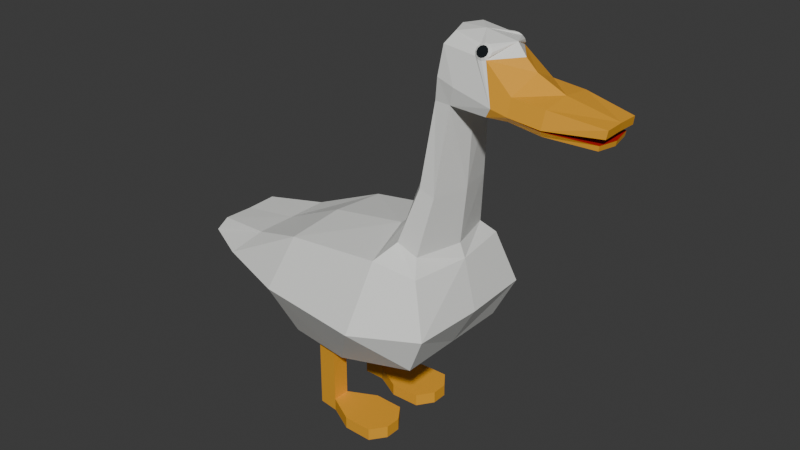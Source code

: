 # Source: P3Goose_1_.blend  (saved by Blender 4.2.66; exported with 4.5.12 LTS)
import bpy
from mathutils import Matrix  # noqa: F401  (used for matrix-valued properties, if any)

bpy.ops.wm.read_factory_settings(use_empty=True)
scene = bpy.context.scene
scene.name = 'Scene'

# ---- collections
col_collection = bpy.data.collections.new('Collection'); scene.collection.children.link(col_collection)

# ---- materials (node trees are filled in below, after node groups)
mat_material = bpy.data.materials.new('Material')
mat_material.alpha_threshold = 0.0
mat_material.roughness = 0.5
mat_material.line_color = (0.0, 0.0, 0.0, 1.0)
mat_material_001 = bpy.data.materials.new('Material.001')
mat_material_002 = bpy.data.materials.new('Material.002')
mat_material_003 = bpy.data.materials.new('Material.003')
mat_material_004 = bpy.data.materials.new('Material.004')

# ---- material node trees
mat_material.use_nodes = True; mat_material.node_tree.nodes.clear()
_N = mat_material.node_tree.nodes; _L = mat_material.node_tree.links
n0 = _N.new('ShaderNodeOutputMaterial'); n0.name = 'Material Output'; n0.location = (300, 300)
n1 = _N.new('ShaderNodeBsdfPrincipled'); n1.name = 'Principled BSDF'; n1.location = (10, 300)
n1.inputs[0].default_value = (0.8796, 0.8879, 0.855, 1.0)
n1.inputs[3].default_value = 1.45
_L.new(n1.outputs[0], n0.inputs[0])
n0.is_active_output = True
mat_material_001.use_nodes = True; mat_material_001.node_tree.nodes.clear()
_N = mat_material_001.node_tree.nodes; _L = mat_material_001.node_tree.links
n0 = _N.new('ShaderNodeBsdfPrincipled'); n0.name = 'Principled BSDF'; n0.location = (10, 300)
n0.inputs[0].default_value = (0.8388, 0.3864, 0.02519, 1.0)
n1 = _N.new('ShaderNodeOutputMaterial'); n1.name = 'Material Output'; n1.location = (300, 300)
_L.new(n0.outputs[0], n1.inputs[0])
n1.is_active_output = True
mat_material_002.use_nodes = True; mat_material_002.node_tree.nodes.clear()
_N = mat_material_002.node_tree.nodes; _L = mat_material_002.node_tree.links
n0 = _N.new('ShaderNodeBsdfPrincipled'); n0.name = 'Principled BSDF'; n0.location = (10, 300)
n0.inputs[0].default_value = (0.000404, 0.003377, 0.005739, 1.0)
n1 = _N.new('ShaderNodeOutputMaterial'); n1.name = 'Material Output'; n1.location = (300, 300)
_L.new(n0.outputs[0], n1.inputs[0])
n1.is_active_output = True
mat_material_003.use_nodes = True; mat_material_003.node_tree.nodes.clear()
_N = mat_material_003.node_tree.nodes; _L = mat_material_003.node_tree.links
n0 = _N.new('ShaderNodeBsdfPrincipled'); n0.name = 'Principled BSDF'; n0.location = (10, 300)
n0.inputs[0].default_value = (0.491, 0.006049, 0.0, 1.0)
n1 = _N.new('ShaderNodeOutputMaterial'); n1.name = 'Material Output'; n1.location = (300, 300)
_L.new(n0.outputs[0], n1.inputs[0])
n1.is_active_output = True
mat_material_004.use_nodes = True; mat_material_004.node_tree.nodes.clear()
_N = mat_material_004.node_tree.nodes; _L = mat_material_004.node_tree.links
n0 = _N.new('ShaderNodeBsdfPrincipled'); n0.name = 'Principled BSDF'; n0.location = (10, 300)
n0.inputs[0].default_value = (0.8003, 0.4987, 0.0, 1.0)
n1 = _N.new('ShaderNodeOutputMaterial'); n1.name = 'Material Output'; n1.location = (300, 300)
_L.new(n0.outputs[0], n1.inputs[0])
n1.is_active_output = True

# ---- world
world_world = bpy.data.worlds.new('World'); scene.world = world_world
world_world.use_nodes = True; world_world.node_tree.nodes.clear()
_N = world_world.node_tree.nodes; _L = world_world.node_tree.links
n0 = _N.new('ShaderNodeOutputWorld'); n0.name = 'World Output'; n0.location = (300, 300)
n1 = _N.new('ShaderNodeBackground'); n1.name = 'Background'; n1.location = (10, 300)
n1.inputs[0].default_value = (0.05088, 0.05088, 0.05088, 1.0)
_L.new(n1.outputs[0], n0.inputs[0])
n0.is_active_output = True
world_world.color = (0.05088, 0.05088, 0.05088)
world_world.sun_shadow_jitter_overblur = 0.0

# ---- meshes
me_cube = bpy.data.meshes.new('Cube')
me_cube.from_pydata([(1.328, 0.6898, 1.235), (2.984, 1.103, -1.015), (1.394, -0.009654, 1.045), (2.144, -0.7988, -0.8907), (1.045, 8.192, -0.9656), (0.9598, 7.82, -0.4753), (0.0, -0.3681, 1.047), (0.0, -0.9196, -0.8759), (0.0, 1.367, 1.235), (0.0, 2.427, -2.917), (0.0, 4.426, -2.907), (1.251, 3.746, -3.106), (0.0, -0.2127, -2.114), (1.901, -0.2127, -2.114), (1.334, 3.115, -3.105), (0.0, 4.661, -1.082), (0.0, 4.071, 0.6185), (1.779, 4.409, -1.01), (0.0, 8.188, -0.9711), (0.9263, 4.426, -2.913), (0.0, 7.822, -0.5041), (2.571, 4.409, -1.01), (1.809, 4.069, 0.4568), (0.0, 6.729, -1.013), (0.9871, 6.212, -1.881), (0.0, 6.213, -1.878), (0.0, 5.986, -0.239), (1.769, 6.753, -0.976), (1.283, 5.97, -0.2239), (1.974, 1.0, 0.834), (1.783, -0.285, 0.6348), (0.0, 1.644, 1.0), (0.0, -0.5377, 0.6348), (1.032, 0.2004, 2.833), (1.079, -0.2923, 2.699), (0.8066, 3.116, -5.3), (0.0, -2.137, 6.549), (0.0, -1.514, 5.205), (0.0, -0.5402, 2.7), (0.9142, -1.678, 5.204), (0.0, 0.835, 2.832), (1.012, -1.86, 5.485), (0.0, -1.882, 6.88), (0.0, -0.6844, 5.203), (0.8289, -0.546, 5.202), (0.0, 0.2499, 5.162), (0.749, -0.04122, 5.186), (0.8389, -0.1581, 5.85), (0.9254, -0.699, 5.721), (0.0, 0.1347, 5.826), (0.7361, -0.2541, 6.674), (0.0, 0.03871, 6.65), (0.0, -0.2635, 7.023), (0.0, -0.9709, 7.035), (0.5507, -0.4706, 6.999), (0.8852, -2.351, 5.854), (0.0, -2.467, 6.242), (0.0, -2.401, 5.213), (0.0, -2.427, 5.351), (0.8952, -2.3, 5.242), (0.9887, -2.324, 5.382), (0.8652, -3.286, 5.775), (0.0, -3.278, 5.871), (0.0, -3.241, 5.31), (0.9718, -3.248, 5.287), (0.5872, -4.761, 5.569), (0.0, -4.754, 5.579), (0.0, -4.716, 5.352), (0.6059, -4.723, 5.341), (0.0, -3.303, 5.081), (0.0, -3.328, 5.218), (0.8791, -3.202, 5.11), (0.9468, -3.226, 5.25), (0.0, -4.655, 4.985), (0.0, -4.68, 5.122), (0.5906, -4.554, 5.014), (0.6008, -4.578, 5.154), (0.808, 3.111, -3.107), (0.808, 3.746, -3.104), (1.469, 4.426, -2.913), (1.731, 2.439, -2.913), (0.8069, 3.115, -4.902), (0.8069, 3.749, -4.898), (1.25, 3.749, -4.901), (1.333, 3.119, -4.9), (0.8066, 3.75, -5.296), (1.25, 3.75, -5.299), (1.333, 3.119, -5.298), (0.3839, 1.394, -4.921), (0.3832, 1.395, -5.289), (1.792, 1.398, -5.287), (1.793, 1.397, -4.919), (0.3659, 2.278, -5.287), (0.3666, 2.278, -4.919), (1.776, 2.281, -4.917), (1.775, 2.282, -5.285), (0.8308, 2.279, -4.919), (1.335, 2.28, -4.918), (1.337, 1.062, -4.92), (0.8526, 1.061, -4.921), (1.344, 1.063, -5.287), (0.8585, 1.062, -5.288), (0.8017, 3.105, -5.3), (1.339, 2.281, -5.285), (0.8317, 2.279, -5.286), (0.7966, -1.543, 6.549), (0.625, -1.579, 6.818), (0.7906, -1.224, 6.588), (0.619, -1.26, 6.857), (0.0, 1.216, 1.235), (0.7433, -1.612, 6.627), (0.6805, -1.626, 6.725), (0.8261, -1.435, 6.512), (0.8239, -1.319, 6.527), (0.5895, -1.368, 6.893), (0.5917, -1.484, 6.879), (0.7352, -1.178, 6.68), (0.6724, -1.191, 6.779), (0.7364, -1.56, 6.737), (0.6976, -1.527, 6.801), (0.8367, -1.345, 6.598), (0.8135, -1.279, 6.641), (0.6744, -1.461, 6.844), (0.7308, -1.256, 6.774), (0.6935, -1.305, 6.829), (0.8176, -1.502, 6.614), (0.7803, -1.551, 6.668), (0.8383, -1.427, 6.588), (0.6729, -1.38, 6.854), (0.7747, -1.247, 6.705), (0.7717, -1.469, 6.691), (0.7673, -1.345, 6.707), (0.7432, -1.454, 6.734), (0.74, -1.345, 6.753)], [(40, 38)], [(29, 1, 21, 22), (9, 80, 13, 12), (3, 7, 12, 13), (1, 29, 30, 3), (79, 10, 25, 24), (11, 14, 84, 83), (31, 29, 22, 16), (3, 30, 32, 7), (0, 8, 40, 33), (21, 1, 80, 79), (1, 3, 13, 80), (22, 28, 26, 16), (26, 28, 5, 20), (21, 15, 17), (21, 79, 19, 17), (22, 21, 27, 28), (27, 23, 18, 4), (23, 27, 24, 25), (28, 27, 4, 5), (15, 21, 27, 23), (21, 79, 24, 27), (18, 20, 5, 4), (0, 2, 30, 29), (8, 0, 29, 31), (2, 6, 32, 30), (39, 41, 60, 59), (6, 2, 34, 38), (2, 0, 33, 34), (36, 105, 110, 111, 106, 42), (44, 48, 41, 39), (108, 53, 42, 106, 115, 114), (105, 36, 56, 55), (38, 34, 44, 43), (46, 45, 49, 47), (34, 33, 46, 44), (33, 40, 45, 46), (48, 107, 113, 112, 105, 41), (44, 46, 47, 48), (50, 51, 52, 54), (48, 47, 50, 107), (47, 49, 51, 50), (54, 52, 53, 108), (43, 44, 39, 37), (107, 50, 54, 108, 117, 116), (59, 60, 72, 71), (58, 60, 64, 63), (41, 105, 55, 60), (37, 39, 59, 57), (61, 62, 66, 65), (55, 56, 62, 61), (60, 55, 61, 64), (67, 68, 65, 66), (64, 61, 65, 68), (63, 64, 68, 67), (72, 70, 74, 76), (57, 59, 71, 69), (60, 58, 70, 72), (73, 75, 76, 74), (71, 72, 76, 75), (69, 71, 75, 73), (78, 77, 9, 10), (11, 78, 10, 79), (77, 14, 80, 9), (14, 11, 79, 80), (93, 92, 89, 88), (78, 11, 83, 82), (77, 78, 82, 81), (14, 77, 81, 84), (87, 35, 85, 86), (81, 82, 85, 35), (83, 84, 87, 86), (82, 83, 86, 85), (91, 98, 100, 90), (94, 97, 98, 91), (95, 94, 91, 90), (92, 104, 101, 89), (35, 87, 103, 104, 102), (87, 84, 94, 95), (84, 97, 94), (81, 35, 102, 92, 93), (100, 98, 99, 101), (101, 99, 88, 89), (98, 97, 96, 99), (99, 96, 93, 88), (97, 84, 81, 96), (96, 81, 93), (101, 104, 103, 100), (100, 103, 95, 90), (102, 104, 92), (103, 87, 95), (115, 106, 119, 122), (113, 107, 121, 120), (105, 112, 127, 125), (114, 115, 122, 128), (111, 110, 126, 118), (108, 114, 128, 124), (106, 111, 118, 119), (116, 117, 123, 129), (110, 105, 125, 126), (132, 122, 119, 118), (127, 130, 126, 125), (130, 132, 118, 126), (121, 129, 131, 120), (120, 131, 130, 127), (129, 123, 133, 131), (131, 133, 132, 130), (123, 124, 128, 133), (133, 128, 122, 132), (107, 116, 129, 121), (112, 113, 120, 127), (117, 108, 124, 123)])
me_cube.polygons.foreach_set('material_index', [0, 0, 0, 0, 0, 1, 0, 0, 0, 0, 0, 0, 0, 0, 0, 0, 0, 0, 0, 0, 0, 0, 0, 0, 0, 1, 0, 0, 0, 0, 0, 1, 0, 0, 0, 0, 0, 0, 0, 0, 0, 0, 0, 0, 1, 3, 1, 1, 1, 1, 1, 1, 1, 3, 3, 1, 3, 1, 1, 1, 0, 0, 0, 0, 1, 1, 1, 1, 1, 1, 1, 1, 1, 1, 1, 1, 1, 1, 1, 1, 1, 1, 1, 1, 1, 1, 1, 1, 1, 1, 0, 0, 0, 0, 0, 0, 0, 0, 0, 2, 2, 2, 2, 2, 2, 2, 2, 2, 0, 0, 0])
_uv = me_cube.uv_layers.new(name='UVMap')
_uv.uv.foreach_set('vector', [0.5002, 0.449, 0.2502, 0.449, 0.2502, 0.449, 0.5002, 0.449, 0.25, 0.5, 0.375, 0.5, 0.375, 0.75, 0.25, 0.75, 0.2502, 0.699, 0.2502, 0.824, 0.2502, 0.824, 0.2502, 0.699, 0.2502, 0.449, 0.5002, 0.449, 0.5002, 0.699, 0.2502, 0.699, 0.375, 0.5, 0.25, 0.5, 0.25, 0.5, 0.375, 0.5, 0.3462, 0.5, 0.3484, 0.5, 0.3484, 0.5, 0.3462, 0.5, 0.6252, 0.449, 0.5002, 0.449, 0.5002, 0.449, 0.6252, 0.449, 0.2502, 0.699, 0.5002, 0.699, 0.5002, 0.824, 0.2502, 0.824, 0.5197, 0.5057, 0.6252, 0.5098, 0.6252, 0.5098, 0.5197, 0.5057, 0.2502, 0.449, 0.2502, 0.449, 0.2502, 0.449, 0.2502, 0.449, 0.2502, 0.449, 0.2502, 0.699, 0.2502, 0.699, 0.2502, 0.449, 0.5002, 0.449, 0.5002, 0.449, 0.625, 0.375, 0.0, 0.0, 0.625, 0.375, 0.5002, 0.449, 0.5002, 0.449, 0.625, 0.375, 0.375, 0.5, 0.375, 0.375, 0.375, 0.5, 0.375, 0.5, 0.375, 0.5, 0.375, 0.5, 0.375, 0.5, 0.5002, 0.449, 0.2502, 0.449, 0.2502, 0.449, 0.5002, 0.449, 0.375, 0.5, 0.375, 0.375, 0.375, 0.375, 0.375, 0.5, 0.375, 0.375, 0.375, 0.5, 0.375, 0.5, 0.375, 0.375, 0.5002, 0.449, 0.2502, 0.449, 0.2502, 0.449, 0.5002, 0.449, 0.375, 0.375, 0.375, 0.5, 0.375, 0.5, 0.375, 0.375, 0.2502, 0.449, 0.2502, 0.449, 0.2502, 0.449, 0.2502, 0.449, 0.375, 0.375, 0.625, 0.375, 0.625, 0.5, 0.375, 0.5, 0.5197, 0.5057, 0.5219, 0.6427, 0.5002, 0.699, 0.5002, 0.449, 0.6252, 0.5098, 0.5197, 0.5057, 0.5002, 0.449, 0.6252, 0.449, 0.5219, 0.6427, 0.6252, 0.6384, 0.6252, 0.699, 0.5002, 0.699, 0.5219, 0.6427, 0.5219, 0.6427, 0.5219, 0.6427, 0.5219, 0.6427, 0.6252, 0.6384, 0.5219, 0.6427, 0.5219, 0.6427, 0.6252, 0.6384, 0.5219, 0.6427, 0.5197, 0.5057, 0.5197, 0.5057, 0.5219, 0.6427, 0.6252, 0.6384, 0.5219, 0.6427, 0.5219, 0.6427, 0.5219, 0.6427, 0.5219, 0.6427, 0.6252, 0.6384, 0.5219, 0.6427, 0.5219, 0.6427, 0.5219, 0.6427, 0.5219, 0.6427, 0.5219, 0.6427, 0.6252, 0.6384, 0.6252, 0.6384, 0.5219, 0.6427, 0.5219, 0.6427, 0.5219, 0.6427, 0.5219, 0.6427, 0.6252, 0.6384, 0.6252, 0.6384, 0.5219, 0.6427, 0.6252, 0.6384, 0.5219, 0.6427, 0.5219, 0.6427, 0.6252, 0.6384, 0.5197, 0.5057, 0.6252, 0.5098, 0.6252, 0.5098, 0.5197, 0.5057, 0.5219, 0.6427, 0.5197, 0.5057, 0.5197, 0.5057, 0.5219, 0.6427, 0.5197, 0.5057, 0.6252, 0.5098, 0.6252, 0.5098, 0.5197, 0.5057, 0.5219, 0.6427, 0.5219, 0.6427, 0.5219, 0.6427, 0.5219, 0.6427, 0.5219, 0.6427, 0.5219, 0.6427, 0.5219, 0.6427, 0.5197, 0.5057, 0.5197, 0.5057, 0.5219, 0.6427, 0.5197, 0.5057, 0.6252, 0.5098, 0.6252, 0.5098, 0.5197, 0.5057, 0.5219, 0.6427, 0.5197, 0.5057, 0.5197, 0.5057, 0.5219, 0.6427, 0.5197, 0.5057, 0.6252, 0.5098, 0.6252, 0.5098, 0.5197, 0.5057, 0.5197, 0.5057, 0.6252, 0.5098, 0.6252, 0.6384, 0.5219, 0.6427, 0.6252, 0.6384, 0.5219, 0.6427, 0.5219, 0.6427, 0.6252, 0.6384, 0.5219, 0.6427, 0.5197, 0.5057, 0.5197, 0.5057, 0.5219, 0.6427, 0.5219, 0.6427, 0.5219, 0.6427, 0.5219, 0.6427, 0.5219, 0.6427, 0.5219, 0.6427, 0.5219, 0.6427, 0.6252, 0.6384, 0.5219, 0.6427, 0.5219, 0.6427, 0.6252, 0.6384, 0.5219, 0.6427, 0.5219, 0.6427, 0.5219, 0.6427, 0.5219, 0.6427, 0.6252, 0.6384, 0.5219, 0.6427, 0.5219, 0.6427, 0.6252, 0.6384, 0.5219, 0.6427, 0.6252, 0.6384, 0.6252, 0.6384, 0.5219, 0.6427, 0.5219, 0.6427, 0.6252, 0.6384, 0.6252, 0.6384, 0.5219, 0.6427, 0.5219, 0.6427, 0.5219, 0.6427, 0.5219, 0.6427, 0.5219, 0.6427, 0.6252, 0.6384, 0.5219, 0.6427, 0.5219, 0.6427, 0.6252, 0.6384, 0.5219, 0.6427, 0.5219, 0.6427, 0.5219, 0.6427, 0.5219, 0.6427, 0.6252, 0.6384, 0.5219, 0.6427, 0.5219, 0.6427, 0.6252, 0.6384, 0.5219, 0.6427, 0.6252, 0.6384, 0.6252, 0.6384, 0.5219, 0.6427, 0.6252, 0.6384, 0.5219, 0.6427, 0.5219, 0.6427, 0.6252, 0.6384, 0.5219, 0.6427, 0.6252, 0.6384, 0.6252, 0.6384, 0.5219, 0.6427, 0.6252, 0.6384, 0.5219, 0.6427, 0.5219, 0.6427, 0.6252, 0.6384, 0.5219, 0.6427, 0.5219, 0.6427, 0.5219, 0.6427, 0.5219, 0.6427, 0.6252, 0.6384, 0.5219, 0.6427, 0.5219, 0.6427, 0.6252, 0.6384, 0.2787, 0.5, 0.2765, 0.5, 0.25, 0.5, 0.25, 0.5, 0.3462, 0.5, 0.2787, 0.5, 0.25, 0.5, 0.375, 0.5, 0.2765, 0.5, 0.3484, 0.5, 0.375, 0.5, 0.25, 0.5, 0.3484, 0.5, 0.3462, 0.5, 0.375, 0.5, 0.375, 0.5, 0.2765, 0.5, 0.2765, 0.5, 0.2765, 0.5, 0.2765, 0.5, 0.2787, 0.5, 0.3462, 0.5, 0.3462, 0.5, 0.2787, 0.5, 0.2765, 0.5, 0.2787, 0.5, 0.2787, 0.5, 0.2765, 0.5, 0.3484, 0.5, 0.2765, 0.5, 0.2765, 0.5, 0.3484, 0.5, 0.3484, 0.5, 0.2765, 0.5, 0.2787, 0.5, 0.3462, 0.5, 0.2765, 0.5, 0.2787, 0.5, 0.2787, 0.5, 0.2765, 0.5, 0.3462, 0.5, 0.3484, 0.5, 0.3484, 0.5, 0.3462, 0.5, 0.2787, 0.5, 0.3462, 0.5, 0.3462, 0.5, 0.2787, 0.5, 0.3484, 0.5, 0.3251, 0.5, 0.3256, 0.5, 0.3484, 0.5, 0.3484, 0.5, 0.3259, 0.5, 0.3251, 0.5, 0.3484, 0.5, 0.3484, 0.5, 0.3484, 0.5, 0.3484, 0.5, 0.3484, 0.5, 0.2765, 0.5, 0.3003, 0.5, 0.3008, 0.5, 0.2765, 0.5, 0.2765, 0.5, 0.3484, 0.5, 0.3262, 0.5, 0.3003, 0.5, 0.2765, 0.5, 0.3484, 0.5, 0.3484, 0.5, 0.3484, 0.5, 0.3484, 0.5, 0.3484, 0.5, 0.3259, 0.5, 0.3484, 0.5, 0.2765, 0.5, 0.2765, 0.5, 0.2765, 0.5, 0.2765, 0.5, 0.2765, 0.5, 0.3256, 0.5, 0.3251, 0.5, 0.3004, 0.5, 0.3008, 0.5, 0.3008, 0.5, 0.3004, 0.5, 0.2765, 0.5, 0.2765, 0.5, 0.3251, 0.5, 0.3259, 0.5, 0.3002, 0.5, 0.3004, 0.5, 0.3004, 0.5, 0.3002, 0.5, 0.2765, 0.5, 0.2765, 0.5, 0.3259, 0.5, 0.3484, 0.5, 0.2765, 0.5, 0.3002, 0.5, 0.3002, 0.5, 0.2765, 0.5, 0.2765, 0.5, 0.3008, 0.5, 0.3003, 0.5, 0.3262, 0.5, 0.3256, 0.5, 0.3256, 0.5, 0.3262, 0.5, 0.3484, 0.5, 0.3484, 0.5, 0.2765, 0.5, 0.3003, 0.5, 0.2765, 0.5, 0.3262, 0.5, 0.3484, 0.5, 0.3484, 0.5, 0.5219, 0.6427, 0.5219, 0.6427, 0.5219, 0.6427, 0.5219, 0.6427, 0.5219, 0.6427, 0.5219, 0.6427, 0.5219, 0.6427, 0.5219, 0.6427, 0.5219, 0.6427, 0.5219, 0.6427, 0.5219, 0.6427, 0.5219, 0.6427, 0.5219, 0.6427, 0.5219, 0.6427, 0.5219, 0.6427, 0.5219, 0.6427, 0.5219, 0.6427, 0.5219, 0.6427, 0.5219, 0.6427, 0.5219, 0.6427, 0.5219, 0.6427, 0.5219, 0.6427, 0.5219, 0.6427, 0.5219, 0.6427, 0.5219, 0.6427, 0.5219, 0.6427, 0.5219, 0.6427, 0.5219, 0.6427, 0.5219, 0.6427, 0.5219, 0.6427, 0.5219, 0.6427, 0.5219, 0.6427, 0.5219, 0.6427, 0.5219, 0.6427, 0.5219, 0.6427, 0.5219, 0.6427, 0.5219, 0.6427, 0.5219, 0.6427, 0.5219, 0.6427, 0.5219, 0.6427, 0.5219, 0.6427, 0.5219, 0.6427, 0.5219, 0.6427, 0.5219, 0.6427, 0.5219, 0.6427, 0.5219, 0.6427, 0.5219, 0.6427, 0.5219, 0.6427, 0.5219, 0.6427, 0.5219, 0.6427, 0.5219, 0.6427, 0.5219, 0.6427, 0.5219, 0.6427, 0.5219, 0.6427, 0.5219, 0.6427, 0.5219, 0.6427, 0.5219, 0.6427, 0.5219, 0.6427, 0.5219, 0.6427, 0.5219, 0.6427, 0.5219, 0.6427, 0.5219, 0.6427, 0.5219, 0.6427, 0.5219, 0.6427, 0.5219, 0.6427, 0.5219, 0.6427, 0.5219, 0.6427, 0.5219, 0.6427, 0.5219, 0.6427, 0.5219, 0.6427, 0.5219, 0.6427, 0.5219, 0.6427, 0.5219, 0.6427, 0.5219, 0.6427, 0.5219, 0.6427, 0.5219, 0.6427, 0.5219, 0.6427, 0.5219, 0.6427, 0.5219, 0.6427, 0.5219, 0.6427, 0.5219, 0.6427, 0.5219, 0.6427, 0.5219, 0.6427, 0.5219, 0.6427])
_ca = me_cube.color_attributes.new('Attribute', 'BYTE_COLOR', 'CORNER')
_ca.data.foreach_set('color', [1.0, 1.0, 1.0, 1.0, 1.0, 1.0, 1.0, 1.0, 1.0, 1.0, 1.0, 1.0, 1.0, 1.0, 1.0, 1.0, 1.0, 1.0, 1.0, 1.0, 1.0, 1.0, 1.0, 1.0, 1.0, 1.0, 1.0, 1.0, 1.0, 1.0, 1.0, 1.0, 1.0, 1.0, 1.0, 1.0, 1.0, 1.0, 1.0, 1.0, 1.0, 1.0, 1.0, 1.0, 1.0, 1.0, 1.0, 1.0, 1.0, 1.0, 1.0, 1.0, 1.0, 1.0, 1.0, 1.0, 1.0, 1.0, 1.0, 1.0, 1.0, 1.0, 1.0, 1.0, 1.0, 1.0, 1.0, 1.0, 1.0, 1.0, 1.0, 1.0, 1.0, 1.0, 1.0, 1.0, 1.0, 1.0, 1.0, 1.0, 1.0, 1.0, 1.0, 1.0, 1.0, 1.0, 1.0, 1.0, 1.0, 1.0, 1.0, 1.0, 1.0, 1.0, 1.0, 1.0, 1.0, 1.0, 1.0, 1.0, 1.0, 1.0, 1.0, 1.0, 1.0, 1.0, 1.0, 1.0, 1.0, 1.0, 1.0, 1.0, 1.0, 1.0, 1.0, 1.0, 1.0, 1.0, 1.0, 1.0, 1.0, 1.0, 1.0, 1.0, 1.0, 1.0, 1.0, 1.0, 1.0, 1.0, 1.0, 1.0, 1.0, 1.0, 1.0, 1.0, 1.0, 1.0, 1.0, 1.0, 1.0, 1.0, 1.0, 1.0, 1.0, 1.0, 1.0, 1.0, 1.0, 1.0, 1.0, 1.0, 1.0, 1.0, 1.0, 1.0, 1.0, 1.0, 1.0, 1.0, 1.0, 1.0, 1.0, 1.0, 1.0, 1.0, 1.0, 1.0, 1.0, 1.0, 1.0, 1.0, 1.0, 1.0, 1.0, 1.0, 1.0, 1.0, 1.0, 1.0, 1.0, 1.0, 1.0, 1.0, 1.0, 1.0, 1.0, 1.0, 1.0, 1.0, 1.0, 1.0, 1.0, 1.0, 1.0, 1.0, 1.0, 1.0, 1.0, 1.0, 1.0, 1.0, 1.0, 1.0, 1.0, 1.0, 1.0, 1.0, 1.0, 1.0, 1.0, 1.0, 1.0, 1.0, 1.0, 1.0, 1.0, 1.0, 1.0, 1.0, 1.0, 1.0, 1.0, 1.0, 1.0, 1.0, 1.0, 1.0, 1.0, 1.0, 1.0, 1.0, 1.0, 1.0, 1.0, 1.0, 1.0, 1.0, 1.0, 1.0, 1.0, 1.0, 1.0, 1.0, 1.0, 1.0, 1.0, 1.0, 1.0, 1.0, 1.0, 1.0, 1.0, 1.0, 1.0, 1.0, 1.0, 1.0, 1.0, 1.0, 1.0, 1.0, 1.0, 1.0, 1.0, 1.0, 1.0, 1.0, 1.0, 1.0, 1.0, 1.0, 1.0, 1.0, 1.0, 1.0, 1.0, 1.0, 1.0, 1.0, 1.0, 1.0, 1.0, 1.0, 1.0, 1.0, 1.0, 1.0, 1.0, 1.0, 1.0, 1.0, 1.0, 1.0, 1.0, 1.0, 1.0, 1.0, 1.0, 1.0, 1.0, 1.0, 1.0, 1.0, 1.0, 1.0, 1.0, 1.0, 1.0, 1.0, 1.0, 1.0, 1.0, 1.0, 1.0, 1.0, 1.0, 1.0, 1.0, 1.0, 1.0, 1.0, 1.0, 1.0, 1.0, 1.0, 1.0, 1.0, 1.0, 1.0, 1.0, 1.0, 1.0, 1.0, 1.0, 1.0, 1.0, 1.0, 1.0, 1.0, 1.0, 1.0, 1.0, 1.0, 1.0, 1.0, 1.0, 1.0, 1.0, 1.0, 1.0, 1.0, 1.0, 1.0, 1.0, 1.0, 1.0, 1.0, 1.0, 1.0, 1.0, 1.0, 1.0, 1.0, 1.0, 1.0, 1.0, 1.0, 1.0, 1.0, 1.0, 1.0, 1.0, 1.0, 1.0, 1.0, 1.0, 1.0, 1.0, 1.0, 1.0, 1.0, 1.0, 1.0, 1.0, 1.0, 1.0, 1.0, 1.0, 1.0, 1.0, 1.0, 1.0, 1.0, 1.0, 1.0, 1.0, 1.0, 1.0, 1.0, 1.0, 1.0, 1.0, 1.0, 1.0, 1.0, 1.0, 1.0, 1.0, 1.0, 1.0, 1.0, 1.0, 1.0, 1.0, 1.0, 1.0, 1.0, 1.0, 1.0, 1.0, 1.0, 1.0, 1.0, 1.0, 1.0, 1.0, 1.0, 1.0, 1.0, 1.0, 1.0, 1.0, 1.0, 1.0, 1.0, 1.0, 1.0, 1.0, 1.0, 1.0, 1.0, 1.0, 1.0, 1.0, 1.0, 1.0, 1.0, 1.0, 1.0, 1.0, 1.0, 1.0, 1.0, 1.0, 1.0, 1.0, 1.0, 1.0, 1.0, 1.0, 1.0, 1.0, 1.0, 1.0, 1.0, 1.0, 1.0, 1.0, 1.0, 1.0, 1.0, 1.0, 1.0, 1.0, 1.0, 1.0, 1.0, 1.0, 1.0, 1.0, 1.0, 1.0, 1.0, 1.0, 1.0, 1.0, 1.0, 1.0, 1.0, 1.0, 1.0, 1.0, 1.0, 1.0, 1.0, 1.0, 1.0, 1.0, 1.0, 1.0, 1.0, 1.0, 1.0, 1.0, 1.0, 1.0, 1.0, 1.0, 1.0, 1.0, 1.0, 1.0, 1.0, 1.0, 1.0, 1.0, 1.0, 1.0, 1.0, 1.0, 1.0, 1.0, 1.0, 1.0, 1.0, 1.0, 1.0, 1.0, 1.0, 1.0, 1.0, 1.0, 1.0, 1.0, 1.0, 1.0, 1.0, 1.0, 1.0, 1.0, 1.0, 1.0, 1.0, 1.0, 1.0, 1.0, 1.0, 1.0, 1.0, 1.0, 1.0, 1.0, 1.0, 1.0, 1.0, 1.0, 1.0, 1.0, 1.0, 1.0, 1.0, 1.0, 1.0, 1.0, 1.0, 1.0, 1.0, 1.0, 1.0, 1.0, 1.0, 1.0, 1.0, 1.0, 1.0, 1.0, 1.0, 1.0, 1.0, 1.0, 1.0, 1.0, 1.0, 1.0, 1.0, 1.0, 1.0, 1.0, 1.0, 1.0, 1.0, 1.0, 1.0, 1.0, 1.0, 1.0, 1.0, 1.0, 1.0, 1.0, 1.0, 1.0, 1.0, 1.0, 1.0, 1.0, 1.0, 1.0, 1.0, 1.0, 1.0, 1.0, 1.0, 1.0, 1.0, 1.0, 1.0, 1.0, 1.0, 1.0, 1.0, 1.0, 1.0, 1.0, 1.0, 1.0, 1.0, 1.0, 1.0, 1.0, 1.0, 1.0, 1.0, 1.0, 1.0, 1.0, 1.0, 1.0, 1.0, 1.0, 1.0, 1.0, 1.0, 1.0, 1.0, 1.0, 1.0, 1.0, 1.0, 1.0, 1.0, 1.0, 1.0, 1.0, 1.0, 1.0, 1.0, 1.0, 1.0, 1.0, 1.0, 1.0, 1.0, 1.0, 1.0, 1.0, 1.0, 1.0, 1.0, 1.0, 1.0, 1.0, 1.0, 1.0, 1.0, 1.0, 1.0, 1.0, 1.0, 1.0, 1.0, 1.0, 1.0, 1.0, 1.0, 1.0, 1.0, 1.0, 1.0, 1.0, 1.0, 1.0, 1.0, 1.0, 1.0, 1.0, 1.0, 1.0, 1.0, 1.0, 1.0, 1.0, 1.0, 1.0, 1.0, 1.0, 1.0, 1.0, 1.0, 1.0, 1.0, 1.0, 1.0, 1.0, 1.0, 1.0, 1.0, 1.0, 1.0, 1.0, 1.0, 1.0, 1.0, 1.0, 1.0, 1.0, 1.0, 1.0, 1.0, 1.0, 1.0, 1.0, 1.0, 1.0, 1.0, 1.0, 1.0, 1.0, 1.0, 1.0, 1.0, 1.0, 1.0, 1.0, 1.0, 1.0, 1.0, 1.0, 1.0, 1.0, 1.0, 1.0, 1.0, 1.0, 1.0, 1.0, 1.0, 1.0, 1.0, 1.0, 1.0, 1.0, 1.0, 1.0, 1.0, 1.0, 1.0, 1.0, 1.0, 1.0, 1.0, 1.0, 1.0, 1.0, 1.0, 1.0, 1.0, 1.0, 1.0, 1.0, 1.0, 1.0, 1.0, 1.0, 1.0, 1.0, 1.0, 1.0, 1.0, 1.0, 1.0, 1.0, 1.0, 1.0, 1.0, 1.0, 1.0, 1.0, 1.0, 1.0, 1.0, 1.0, 1.0, 1.0, 1.0, 1.0, 1.0, 1.0, 1.0, 1.0, 1.0, 1.0, 1.0, 1.0, 1.0, 1.0, 1.0, 1.0, 1.0, 1.0, 1.0, 1.0, 1.0, 1.0, 1.0, 1.0, 1.0, 1.0, 1.0, 1.0, 1.0, 1.0, 1.0, 1.0, 1.0, 1.0, 1.0, 1.0, 1.0, 1.0, 1.0, 1.0, 1.0, 1.0, 1.0, 1.0, 1.0, 1.0, 1.0, 1.0, 1.0, 1.0, 1.0, 1.0, 1.0, 1.0, 1.0, 1.0, 1.0, 1.0, 1.0, 1.0, 1.0, 1.0, 1.0, 1.0, 1.0, 1.0, 1.0, 1.0, 1.0, 1.0, 1.0, 1.0, 1.0, 1.0, 1.0, 1.0, 1.0, 1.0, 1.0, 1.0, 1.0, 1.0, 1.0, 1.0, 1.0, 1.0, 1.0, 1.0, 1.0, 1.0, 1.0, 1.0, 1.0, 1.0, 1.0, 1.0, 1.0, 1.0, 1.0, 1.0, 1.0, 1.0, 1.0, 1.0, 1.0, 1.0, 1.0, 1.0, 1.0, 1.0, 1.0, 1.0, 1.0, 1.0, 1.0, 1.0, 1.0, 1.0, 1.0, 1.0, 1.0, 1.0, 1.0, 1.0, 1.0, 1.0, 1.0, 1.0, 1.0, 1.0, 1.0, 1.0, 1.0, 1.0, 1.0, 1.0, 1.0, 1.0, 1.0, 1.0, 1.0, 1.0, 1.0, 1.0, 1.0, 1.0, 1.0, 1.0, 1.0, 1.0, 1.0, 1.0, 1.0, 1.0, 1.0, 1.0, 1.0, 1.0, 1.0, 1.0, 1.0, 1.0, 1.0, 1.0, 1.0, 1.0, 1.0, 1.0, 1.0, 1.0, 1.0, 1.0, 1.0, 1.0, 1.0, 1.0, 1.0, 1.0, 1.0, 1.0, 1.0, 1.0, 1.0, 1.0, 1.0, 1.0, 1.0, 1.0, 1.0, 1.0, 1.0, 1.0, 1.0, 1.0, 1.0, 1.0, 1.0, 1.0, 1.0, 1.0, 1.0, 1.0, 1.0, 1.0, 1.0, 1.0, 1.0, 1.0, 1.0, 1.0, 1.0, 1.0, 1.0, 1.0, 1.0, 1.0, 1.0, 1.0, 1.0, 1.0, 1.0, 1.0, 1.0, 1.0, 1.0, 1.0, 1.0, 1.0, 1.0, 1.0, 1.0, 1.0, 1.0, 1.0, 1.0, 1.0, 1.0, 1.0, 1.0, 1.0, 1.0, 1.0, 1.0, 1.0, 1.0, 1.0, 1.0, 1.0, 1.0, 1.0, 1.0, 1.0, 1.0, 1.0, 1.0, 1.0, 1.0, 1.0, 1.0, 1.0, 1.0, 1.0, 1.0, 1.0, 1.0, 1.0, 1.0, 1.0, 1.0, 1.0, 1.0, 1.0, 1.0, 1.0, 1.0, 1.0, 1.0, 1.0, 1.0, 1.0, 1.0, 1.0, 1.0, 1.0, 1.0, 1.0, 1.0, 1.0, 1.0, 1.0, 1.0, 1.0, 1.0, 1.0, 1.0, 1.0, 1.0, 1.0, 1.0, 1.0, 1.0, 1.0, 1.0, 1.0, 1.0, 1.0, 1.0, 1.0, 1.0, 1.0, 1.0, 1.0, 1.0, 1.0, 1.0, 1.0, 1.0, 1.0, 1.0, 1.0, 1.0, 1.0, 1.0, 1.0, 1.0, 1.0, 1.0, 1.0, 1.0, 1.0, 1.0, 1.0, 1.0, 1.0, 1.0, 1.0, 1.0, 1.0, 1.0, 1.0, 1.0, 1.0, 1.0, 1.0, 1.0, 1.0, 1.0, 1.0, 1.0, 1.0, 1.0, 1.0, 1.0, 1.0, 1.0, 1.0, 1.0, 1.0, 1.0, 1.0, 1.0, 1.0, 1.0, 1.0, 1.0, 1.0, 1.0, 1.0, 1.0, 1.0, 1.0, 1.0, 1.0, 1.0, 1.0, 1.0, 1.0, 1.0, 1.0, 1.0, 1.0, 1.0, 1.0, 1.0, 1.0, 1.0, 1.0, 1.0, 1.0, 1.0, 1.0, 1.0, 1.0, 1.0, 1.0, 1.0, 1.0, 1.0, 1.0, 1.0, 1.0, 1.0, 1.0, 1.0, 1.0, 1.0, 1.0, 1.0, 1.0, 1.0, 1.0, 1.0, 1.0, 1.0, 1.0, 1.0, 1.0, 1.0, 1.0, 1.0, 1.0, 1.0, 1.0, 1.0, 1.0, 1.0, 1.0, 1.0, 1.0, 1.0, 1.0, 1.0, 1.0, 1.0, 1.0, 1.0, 1.0, 1.0, 1.0, 1.0, 1.0, 1.0, 1.0, 1.0, 1.0, 1.0, 1.0, 1.0, 1.0, 1.0, 1.0, 1.0, 1.0, 1.0, 1.0, 1.0, 1.0, 1.0, 1.0, 1.0, 1.0, 1.0, 1.0, 1.0, 1.0, 1.0, 1.0, 1.0, 1.0, 1.0, 1.0, 1.0, 1.0, 1.0, 1.0, 1.0, 1.0, 1.0, 1.0, 1.0, 1.0, 1.0, 1.0, 1.0, 1.0, 1.0, 1.0, 1.0, 1.0, 1.0, 1.0, 1.0, 1.0, 1.0, 1.0, 1.0, 1.0, 1.0, 1.0, 1.0, 1.0, 1.0, 1.0, 1.0, 1.0, 1.0, 1.0, 1.0, 1.0, 1.0, 1.0, 1.0, 1.0, 1.0, 1.0, 1.0, 1.0, 1.0, 1.0, 1.0, 1.0, 1.0, 1.0, 1.0, 1.0, 1.0, 1.0, 1.0, 1.0, 1.0, 1.0, 1.0, 1.0, 1.0, 1.0, 1.0, 1.0, 1.0, 1.0, 1.0, 1.0, 1.0, 1.0, 1.0, 1.0, 1.0, 1.0, 1.0, 1.0, 1.0, 1.0, 1.0, 1.0, 1.0, 1.0, 1.0, 1.0, 1.0, 1.0, 1.0, 1.0, 1.0, 1.0, 1.0, 1.0, 1.0, 1.0, 1.0, 1.0, 1.0, 1.0, 1.0, 1.0, 1.0, 1.0, 1.0, 1.0, 1.0, 1.0, 1.0, 1.0, 1.0, 1.0, 1.0, 1.0, 1.0, 1.0, 1.0, 1.0, 1.0, 1.0, 1.0, 1.0, 1.0, 1.0, 1.0, 1.0, 1.0, 1.0, 1.0, 1.0, 1.0, 1.0, 1.0, 1.0, 1.0, 1.0, 1.0, 1.0, 1.0, 1.0, 1.0, 1.0, 1.0, 1.0, 1.0, 1.0, 1.0, 1.0, 1.0, 1.0, 1.0, 1.0, 1.0, 1.0, 1.0, 1.0, 1.0, 1.0, 1.0, 1.0, 1.0, 1.0, 1.0, 1.0, 1.0, 1.0, 1.0, 1.0, 1.0, 1.0, 1.0, 1.0, 1.0, 1.0, 1.0, 1.0, 1.0, 1.0, 1.0, 1.0, 1.0, 1.0, 1.0, 1.0, 1.0, 1.0, 1.0, 1.0, 1.0, 1.0, 1.0, 1.0, 1.0, 1.0, 1.0, 1.0, 1.0, 1.0, 1.0, 1.0, 1.0, 1.0, 1.0, 1.0, 1.0, 1.0, 1.0, 1.0, 1.0, 1.0, 1.0, 1.0, 1.0, 1.0, 1.0, 1.0, 1.0, 1.0, 1.0, 1.0, 1.0, 1.0, 1.0, 1.0, 1.0, 1.0, 1.0, 1.0, 1.0, 1.0, 1.0, 1.0, 1.0, 1.0, 1.0, 1.0, 1.0, 1.0, 1.0, 1.0, 1.0, 1.0, 1.0, 1.0, 1.0, 1.0, 1.0, 1.0, 1.0, 1.0, 1.0, 1.0, 1.0, 1.0, 1.0, 1.0, 1.0, 1.0, 1.0, 1.0, 1.0, 1.0, 1.0, 1.0, 1.0, 1.0, 1.0, 1.0, 1.0, 1.0, 1.0, 1.0, 1.0, 1.0, 1.0, 1.0, 1.0, 1.0, 1.0, 1.0, 1.0, 1.0, 1.0, 1.0, 1.0, 1.0, 1.0, 1.0, 1.0, 1.0, 1.0, 1.0, 1.0, 1.0, 1.0, 1.0, 1.0, 1.0, 1.0, 1.0, 1.0, 1.0, 1.0, 1.0, 1.0, 1.0, 1.0, 1.0, 1.0, 1.0, 1.0, 1.0, 1.0, 1.0, 1.0, 1.0, 1.0, 1.0, 1.0, 1.0, 1.0, 1.0, 1.0, 1.0, 1.0, 1.0, 1.0, 1.0, 1.0, 1.0, 1.0, 1.0, 1.0, 1.0, 1.0, 1.0, 1.0, 1.0, 1.0, 1.0, 1.0, 1.0, 1.0, 1.0, 1.0, 1.0, 1.0, 1.0, 1.0, 1.0, 1.0, 1.0, 1.0, 1.0, 1.0, 1.0, 1.0, 1.0, 1.0, 1.0, 1.0, 1.0, 1.0, 1.0, 1.0, 1.0, 1.0, 1.0, 1.0, 1.0, 1.0, 1.0, 1.0, 1.0, 1.0, 1.0, 1.0, 1.0, 1.0, 1.0, 1.0, 1.0, 1.0, 1.0, 1.0, 1.0, 1.0, 1.0, 1.0, 1.0, 1.0, 1.0, 1.0, 1.0, 1.0, 1.0, 1.0, 1.0, 1.0, 1.0, 1.0, 1.0, 1.0, 1.0, 1.0, 1.0, 1.0, 1.0, 1.0, 1.0, 1.0, 1.0, 1.0, 1.0, 1.0, 1.0, 1.0, 1.0, 1.0, 1.0, 1.0, 1.0, 1.0, 1.0, 1.0, 1.0, 1.0, 1.0, 1.0, 1.0, 1.0, 1.0, 1.0, 1.0, 1.0, 1.0, 1.0, 1.0, 1.0, 1.0, 1.0, 1.0, 1.0, 1.0, 1.0, 1.0, 1.0, 1.0, 1.0, 1.0, 1.0, 1.0, 1.0, 1.0, 1.0, 1.0, 1.0, 1.0, 1.0, 1.0, 1.0, 1.0, 1.0, 1.0, 1.0, 1.0, 1.0, 1.0, 1.0, 1.0, 1.0, 1.0, 1.0, 1.0, 1.0, 1.0, 1.0, 1.0, 1.0, 1.0, 1.0, 1.0, 1.0, 1.0, 1.0, 1.0, 1.0, 1.0, 1.0, 1.0, 1.0, 1.0, 1.0, 1.0, 1.0, 1.0, 1.0, 1.0, 1.0, 1.0, 1.0, 1.0, 1.0, 1.0, 1.0, 1.0, 1.0, 1.0, 1.0, 1.0, 1.0, 1.0, 1.0, 1.0, 1.0, 1.0, 1.0, 1.0, 1.0, 1.0, 1.0, 1.0])
me_cube.materials.append(mat_material)
me_cube.materials.append(mat_material_001)
me_cube.materials.append(mat_material_002)
me_cube.materials.append(mat_material_003)
me_cube.materials.append(mat_material_004)
me_cube.use_mirror_vertex_groups = False
me_cube.use_paint_bone_selection = False
me_cube.use_paint_mask_vertex = True
me_cube.update()
arm_armature = bpy.data.armatures.new('Armature')  # bones are not reproduced

# ---- objects
ob_cube = bpy.data.objects.new('Cube', me_cube)
ob_armature = bpy.data.objects.new('Armature', arm_armature)

# ---- transforms, parenting, visibility, modifiers, constraints
ob_cube.parent = ob_armature
ob_cube.matrix_parent_inverse = Matrix(((1.0, -0.0, 0.0, -0.01816), (-0.0, 1.0, -0.0, -1.967), (0.0, -0.0, 1.0, 1.956), (-0.0, 0.0, -0.0, 1.0)))
ob_cube.location = (0.0, 0.0, 0.0)
ob_cube.lock_rotations_4d = False
ob_cube.empty_display_type = 'ARROWS'
ob_cube.lineart.crease_threshold = 0.0
_vg = ob_cube.vertex_groups.new(name='Torso')
for _i, _w in zip([0, 1, 2, 3, 4, 5, 6, 7, 8, 9, 12, 13, 15, 16, 17, 18, 20, 21, 22, 23, 26, 27, 28, 29, 30, 31, 32, 77, 80], [0.05409, 0.5462, 0.07625, 0.5308, 0.04778, 0.05805, 0.03466, 0.3401, 0.01198, 0.7181, 0.6592, 0.6233, 0.004484, 0.322, 0.01946, 0.04564, 0.06185, 0.03789, 0.09413, 0.008157, 0.1261, 0.03377, 0.07881, 0.1341, 0.1666, 0.05527, 0.08922, 0.02063, 0.1107]): _vg.add([_i], _w, 'REPLACE')
_vg = ob_cube.vertex_groups.new(name='Thigh_L')
for _i, _w in zip([0, 1, 2, 3, 4, 5, 7, 8, 9, 10, 11, 12, 13, 14, 15, 16, 17, 18, 19, 20, 21, 22, 23, 24, 25, 26, 27, 28, 29, 30, 31, 77, 78, 79, 80, 81, 82, 83, 84], [0.02251, 0.2216, 0.003989, 0.09745, 0.05183, 0.0001177, 0.05472, 0.0255, 0.2558, 0.9091, 0.9618, 0.09803, 0.1726, 0.9383, 0.03185, 0.003358, 0.6775, 0.002047, 0.9362, 0.001034, 9.923e-06, 0.05061, 0.04487, 7.213e-05, 0.0008091, 2.174e-05, 0.0, 0.0005907, 0.0997, 0.0456, 0.07088, 0.9491, 0.9716, 0.7795, 0.3687, 0.0, 0.002517, 7.812e-06, 0.0]): _vg.add([_i], _w, 'REPLACE')
_vg = ob_cube.vertex_groups.new(name='Upperleg_L')
for _i, _w in zip([14, 78], [0.0108, 0.02209]): _vg.add([_i], _w, 'REPLACE')
_vg = ob_cube.vertex_groups.new(name='Lowerleg_L')
for _i, _w in zip([35, 81, 82, 83, 84, 85, 86, 87, 93, 94, 96, 97, 102], [0.1235, 0.6401, 0.9123, 0.9141, 0.8972, 0.5496, 0.5403, 0.1231, 0.04178, 0.04051, 0.03819, 0.04181, 0.1214]): _vg.add([_i], _w, 'REPLACE')
_vg = ob_cube.vertex_groups.new(name='Lowerfoot_L')
for _i, _w in zip([35, 81, 82, 83, 84, 85, 86, 87, 88, 89, 90, 91, 92, 93, 94, 95, 96, 97, 98, 99, 100, 101, 102, 103, 104], [0.8663, 0.0738, 0.05997, 0.05959, 0.08282, 0.4432, 0.4535, 0.8644, 0.1122, 0.1118, 0.1208, 0.1196, 0.4587, 0.4002, 0.4053, 0.433, 0.8419, 0.8302, 0.05178, 0.03591, 0.04004, 0.02346, 0.8622, 0.8757, 0.8982]): _vg.add([_i], _w, 'REPLACE')
_vg = ob_cube.vertex_groups.new(name='Upperfoot_L')
for _i, _w in zip([88, 89, 90, 91, 92, 93, 94, 95, 96, 97, 98, 99, 100, 101, 103, 104], [0.8777, 0.8816, 0.8721, 0.87, 0.5188, 0.5534, 0.5488, 0.5455, 0.1135, 0.1232, 0.9458, 0.9552, 0.9539, 0.9626, 0.1158, 0.09439]): _vg.add([_i], _w, 'REPLACE')
_vg = ob_cube.vertex_groups.new(name='Thigh_R')
for _i, _w in zip([1, 3, 4, 5, 10, 11, 13, 14, 15, 16, 17, 18, 19, 20, 21, 22, 23, 24, 25, 26, 27, 28, 30, 77, 78, 79, 80], [0.1926, 1.093e-07, 0.2712, 0.0003889, 0.0003128, 3.481e-05, 0.06515, 0.001036, 0.3025, 0.08294, 0.07161, 0.3085, 0.02804, 0.0003775, 0.04027, 0.05512, 0.3312, 0.1595, 0.2516, 0.01401, 0.01021, 0.001515, 0.0, 0.0, 0.0, 0.0002888, 0.02685]): _vg.add([_i], _w, 'REPLACE')
_vg = ob_cube.vertex_groups.new(name='Upperleg_R')
_vg = ob_cube.vertex_groups.new(name='Lowerleg_R')
_vg = ob_cube.vertex_groups.new(name='Upperfoot_R')
_vg = ob_cube.vertex_groups.new(name='Lowerfoot_R')
_vg = ob_cube.vertex_groups.new(name='Neck1')
for _i, _w in zip([0, 1, 2, 3, 4, 5, 6, 7, 8, 9, 10, 11, 12, 13, 14, 16, 17, 18, 19, 20, 21, 22, 23, 26, 27, 28, 29, 30, 31, 32, 33, 34, 38, 40, 44, 46, 47, 48, 50, 77, 78, 79, 80, 105, 106, 107, 108, 109, 110, 111, 112, 113, 114, 115, 116, 117, 118, 119, 120, 121, 122, 123, 124, 125, 126, 127, 128, 129, 130, 131, 132, 133], [0.7735, 0.04623, 0.7688, 0.03626, 0.02832, 0.04359, 0.8244, 0.001815, 0.812, 0.0, 0.0, 0.0, 0.228, 0.1872, 0.0, 0.004834, 0.0, 0.02663, 0.0, 0.0005633, 0.00229, 0.01625, 0.0, 0.0005211, 0.01697, 0.0001146, 0.7055, 0.7168, 0.7879, 0.8227, 1.742e-07, 4.545e-06, 0.06506, 0.003471, 0.0, 0.0, 0.0, 0.0, 0.0, 0.0, 0.0, 0.0, 0.0, 0.0, 0.0, 0.0, 0.0, 1.0, 0.0, 0.0, 0.0, 0.0, 0.0, 0.0, 0.0, 0.0, 0.0, 0.0, 0.0, 0.0, 0.0, 0.0, 0.0, 0.0, 0.0, 0.0, 0.0, 0.0, 0.0, 0.0, 0.0, 0.0]): _vg.add([_i], _w, 'REPLACE')
_vg = ob_cube.vertex_groups.new(name='Neck2')
for _i, _w in zip([0, 2, 3, 6, 7, 8, 29, 30, 31, 32, 33, 34, 38, 40, 44, 45, 46], [0.1266, 0.1205, 0.00186, 0.1179, 0.01006, 0.1088, 0.0514, 0.06349, 0.07116, 0.06714, 0.8721, 0.8699, 0.8858, 0.9094, 0.00511, 0.01144, 0.01784]): _vg.add([_i], _w, 'REPLACE')
_vg = ob_cube.vertex_groups.new(name='Neck3')
_vg = ob_cube.vertex_groups.new(name='Neck4')
for _i, _w in zip([33, 34, 36, 37, 38, 39, 40, 41, 42, 43, 44, 45, 46, 47, 48, 49, 50, 51, 52, 53, 54, 55, 57, 59, 60, 69, 70, 71, 72, 73, 74, 75, 76, 105, 106, 107, 108, 110, 111, 112, 113, 114, 115, 116, 117, 118, 119, 120, 121, 122, 123, 124, 125, 126, 127, 128, 129, 130, 131, 132, 133], [0.05132, 0.02895, 0.01341, 0.2501, 0.0327, 0.1891, 0.01249, 0.1086, 0.0569, 0.9048, 0.908, 0.9586, 0.9402, 0.872, 0.7866, 0.9189, 0.5233, 0.5643, 0.4706, 0.1826, 0.4407, 0.005725, 0.1292, 0.05988, 0.02438, 0.08257, 0.02361, 0.05926, 0.05454, 0.05537, 0.05326, 0.05686, 0.05609, 0.09668, 0.09435, 0.1849, 0.1457, 0.09502, 0.09319, 0.1282, 0.1609, 0.1262, 0.1095, 0.1876, 0.1748, 0.1021, 0.1046, 0.1465, 0.1606, 0.1136, 0.1557, 0.1418, 0.1114, 0.1034, 0.1275, 0.1261, 0.1635, 0.1161, 0.1399, 0.1176, 0.1371]): _vg.add([_i], _w, 'REPLACE')
_vg = ob_cube.vertex_groups.new(name='Head')
for _i, _w in zip([36, 37, 39, 41, 42, 43, 44, 47, 48, 49, 50, 51, 52, 53, 54, 55, 56, 57, 58, 59, 60, 61, 62, 63, 64, 65, 66, 67, 68, 69, 70, 71, 72, 73, 74, 75, 76, 105, 106, 107, 108, 110, 111, 112, 113, 114, 115, 116, 117, 118, 119, 120, 121, 122, 123, 124, 125, 126, 127, 128, 129, 130, 131, 132, 133], [0.9681, 0.743, 0.9429, 0.9935, 0.9428, 0.07018, 0.06193, 0.1199, 0.2047, 0.07429, 0.4755, 0.4343, 0.5287, 0.817, 0.5587, 0.999, 0.9892, 0.8673, 0.9938, 0.9695, 0.98, 0.9926, 0.995, 0.9962, 0.9918, 0.9961, 0.9963, 0.9964, 0.996, 0.9153, 0.9623, 0.9392, 0.9441, 0.9432, 0.9454, 0.9417, 0.9425, 0.9026, 0.9051, 0.8137, 0.8536, 0.9043, 0.9062, 0.8708, 0.8378, 0.8732, 0.89, 0.8113, 0.8243, 0.8973, 0.8947, 0.8524, 0.8383, 0.8857, 0.8434, 0.8575, 0.8878, 0.8959, 0.8716, 0.8732, 0.8355, 0.8831, 0.8592, 0.8817, 0.8621]): _vg.add([_i], _w, 'REPLACE')
_m = ob_cube.modifiers.new('Mirror', 'MIRROR')
_m.use_clip = True
_m = ob_cube.modifiers.new('Armature', 'ARMATURE')
_m.object = ob_armature
ob_armature.location = (0.01816, 1.967, -1.956)
ob_armature.rotation_euler = (0.0, 0.0, 1.571)
ob_armature.show_in_front = True

# ---- collection membership
col_collection.objects.link(ob_cube)
col_collection.objects.link(ob_armature)

# ---- scene / render settings (as saved in the file)
scene.frame_start = 1; scene.frame_end = 40; scene.frame_set(16)
scene.render.engine = 'BLENDER_EEVEE_NEXT'
bpy.context.view_layer.update()

# ---- added for rendering (the .blend has no active camera and no usable light): camera, sun
cam_auto = bpy.data.cameras.new('AutoCamera')
cam_auto.lens = 50.0
cam_auto.sensor_width = 36.0
cam_auto.clip_end = 1000.0
ob_auto_camera = bpy.data.objects.new('AutoCamera', cam_auto)
scene.collection.objects.link(ob_auto_camera)
ob_auto_camera.location = (17.7716, -19.0489, 14.8822)
ob_auto_camera.rotation_euler = (1.09748, -7.21219e-08, 0.694738)
scene.camera = ob_auto_camera
light_auto_sun = bpy.data.lights.new('AutoSun', 'SUN')
light_auto_sun.energy = 3.0
light_auto_sun.angle = 0.0523599
ob_auto_sun = bpy.data.objects.new('AutoSun', light_auto_sun)
scene.collection.objects.link(ob_auto_sun)
ob_auto_sun.rotation_euler = (0.872665, 0.174533, 0.523599)
bpy.context.view_layer.update()
